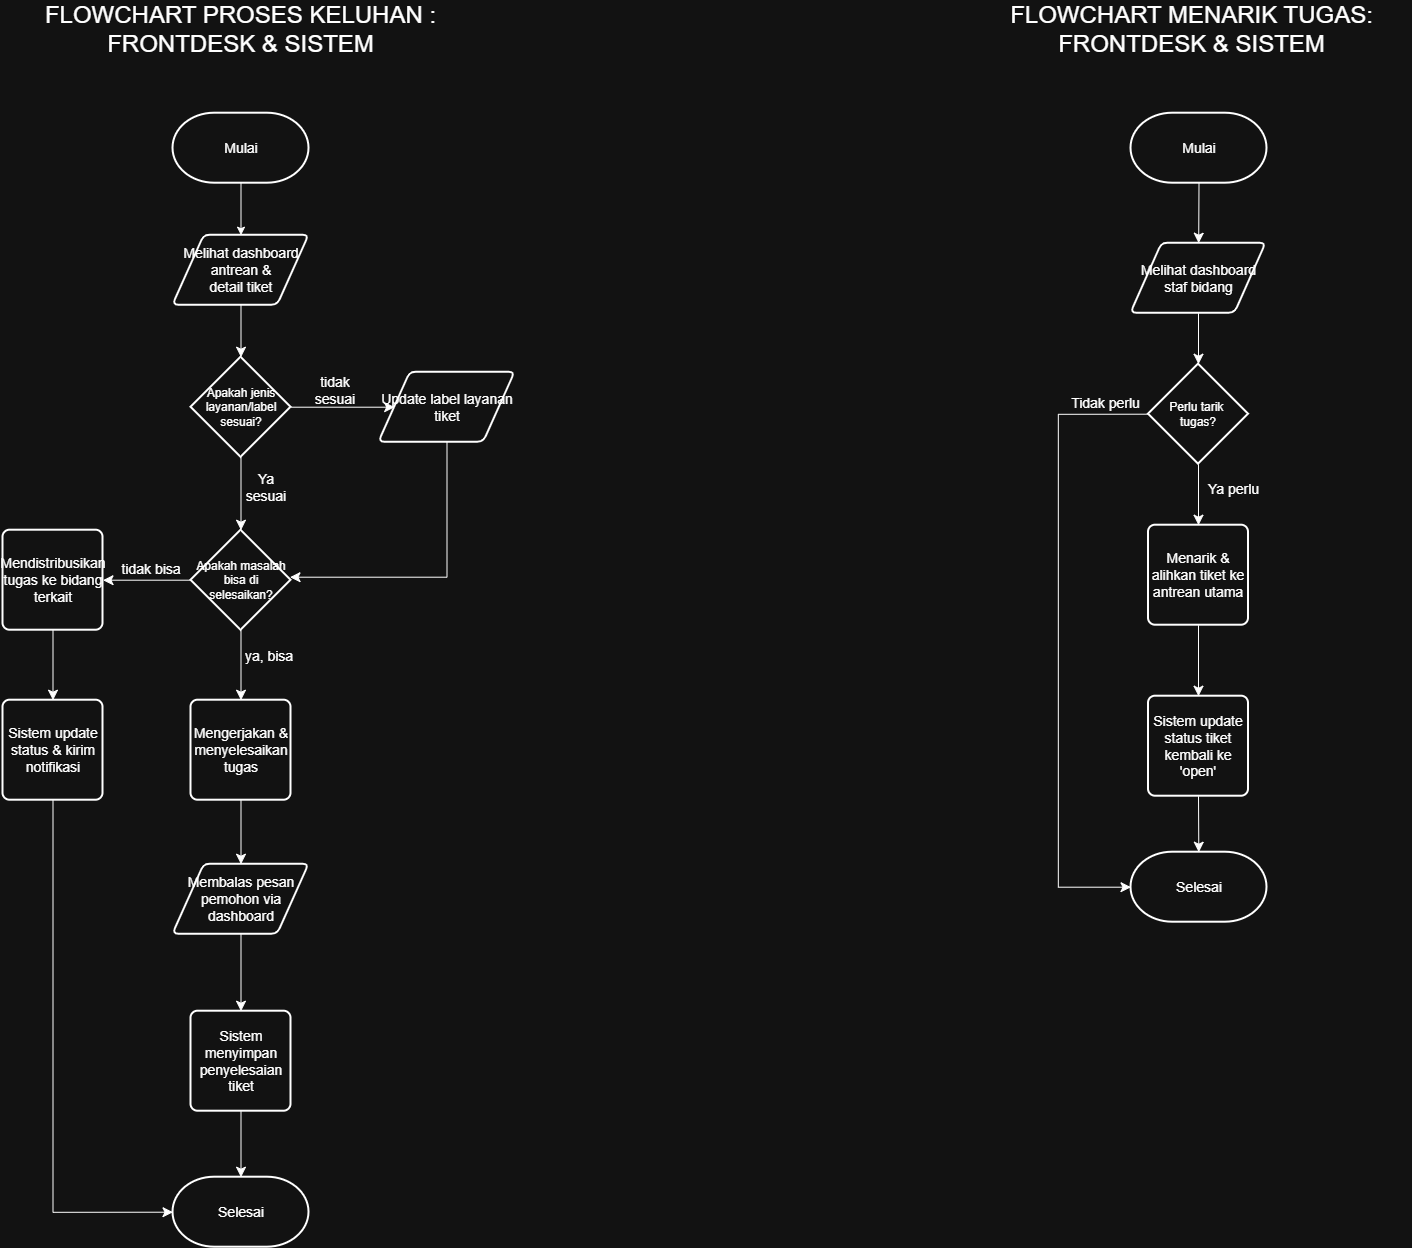

The diagram above was exported from draw.io. Its source (the exported page's mxGraphModel, read from the mxfile embedded in the PNG):
<mxGraphModel dx="1522" dy="1816" grid="0" gridSize="10" guides="1" tooltips="1" connect="1" arrows="1" fold="1" page="0" pageScale="1" pageWidth="827" pageHeight="1169" math="0" shadow="0">
  <root>
    <mxCell id="0" />
    <mxCell id="1" parent="0" />
    <mxCell id="JU7ko2IJhPSTPTFyxvEO-1" parent="1" style="text;html=1;whiteSpace=wrap;strokeColor=none;fillColor=none;align=center;verticalAlign=middle;rounded=0;" value="&lt;span style=&quot;font-size: 24px;&quot;&gt;FLOWCHART PROSES KELUHAN : FRONTDESK &amp;amp; SISTEM&lt;/span&gt;" vertex="1">
      <mxGeometry height="30" width="441" x="149.5" y="391" as="geometry" />
    </mxCell>
    <mxCell id="8f4e9fp5r9Db5bBonqff-1" edge="1" parent="1" source="JU7ko2IJhPSTPTFyxvEO-3" style="edgeStyle=orthogonalEdgeStyle;rounded=0;orthogonalLoop=1;jettySize=auto;html=1;exitX=0.5;exitY=1;exitDx=0;exitDy=0;exitPerimeter=0;" target="JU7ko2IJhPSTPTFyxvEO-4">
      <mxGeometry relative="1" as="geometry" />
    </mxCell>
    <mxCell id="JU7ko2IJhPSTPTFyxvEO-3" parent="1" style="strokeWidth=2;html=1;shape=mxgraph.flowchart.terminator;whiteSpace=wrap;" value="&lt;span style=&quot;font-size: 14px;&quot;&gt;Mulai&lt;/span&gt;" vertex="1">
      <mxGeometry height="70" width="136" x="302" y="490" as="geometry" />
    </mxCell>
    <mxCell id="JU7ko2IJhPSTPTFyxvEO-4" parent="1" style="shape=parallelogram;html=1;strokeWidth=2;perimeter=parallelogramPerimeter;whiteSpace=wrap;rounded=1;arcSize=12;size=0.23;" value="&lt;span style=&quot;font-size: 14px;&quot;&gt;Melihat dashboard&lt;/span&gt;&lt;div&gt;&lt;span style=&quot;font-size: 14px;&quot;&gt;antrean &amp;amp;&lt;/span&gt;&lt;/div&gt;&lt;div&gt;&lt;span style=&quot;font-size: 14px;&quot;&gt;detail tiket&lt;/span&gt;&lt;/div&gt;" vertex="1">
      <mxGeometry height="70" width="136" x="302" y="612" as="geometry" />
    </mxCell>
    <mxCell id="MFR2MK-ZzKSIttLBNjHo-7" edge="1" parent="1" source="JU7ko2IJhPSTPTFyxvEO-7" style="edgeStyle=none;curved=1;rounded=0;orthogonalLoop=1;jettySize=auto;html=1;exitX=1;exitY=0.5;exitDx=0;exitDy=0;exitPerimeter=0;entryX=0;entryY=0.5;entryDx=0;entryDy=0;fontSize=12;startSize=8;endSize=8;" target="8f4e9fp5r9Db5bBonqff-9">
      <mxGeometry relative="1" as="geometry" />
    </mxCell>
    <mxCell id="MFR2MK-ZzKSIttLBNjHo-8" edge="1" parent="1" source="JU7ko2IJhPSTPTFyxvEO-7" style="edgeStyle=none;curved=1;rounded=0;orthogonalLoop=1;jettySize=auto;html=1;exitX=0.5;exitY=1;exitDx=0;exitDy=0;exitPerimeter=0;fontSize=12;startSize=8;endSize=8;" target="JU7ko2IJhPSTPTFyxvEO-22">
      <mxGeometry relative="1" as="geometry" />
    </mxCell>
    <mxCell id="JU7ko2IJhPSTPTFyxvEO-7" parent="1" style="strokeWidth=2;html=1;shape=mxgraph.flowchart.decision;whiteSpace=wrap;" value="Apakah jenis layanan/label&lt;div&gt;sesuai?&lt;/div&gt;" vertex="1">
      <mxGeometry height="100" width="100" x="320" y="734" as="geometry" />
    </mxCell>
    <mxCell id="JU7ko2IJhPSTPTFyxvEO-9" parent="1" style="strokeWidth=2;html=1;shape=mxgraph.flowchart.terminator;whiteSpace=wrap;" value="&lt;span style=&quot;font-size: 14px;&quot;&gt;Selesai&lt;/span&gt;" vertex="1">
      <mxGeometry height="70" width="136" x="302" y="1554" as="geometry" />
    </mxCell>
    <mxCell id="JU7ko2IJhPSTPTFyxvEO-15" parent="1" style="text;html=1;whiteSpace=wrap;strokeColor=none;fillColor=none;align=center;verticalAlign=middle;rounded=0;" value="&lt;font style=&quot;font-size: 14px;&quot;&gt;tidak sesuai&lt;/font&gt;" vertex="1">
      <mxGeometry height="30" width="60" x="434" y="752" as="geometry" />
    </mxCell>
    <mxCell id="JU7ko2IJhPSTPTFyxvEO-16" parent="1" style="text;html=1;whiteSpace=wrap;strokeColor=none;fillColor=none;align=center;verticalAlign=middle;rounded=0;" value="&lt;font style=&quot;font-size: 14px;&quot;&gt;Ya sesuai&lt;/font&gt;" vertex="1">
      <mxGeometry height="30" width="60" x="365" y="849" as="geometry" />
    </mxCell>
    <mxCell id="MFR2MK-ZzKSIttLBNjHo-10" edge="1" parent="1" source="JU7ko2IJhPSTPTFyxvEO-22" style="edgeStyle=none;curved=1;rounded=0;orthogonalLoop=1;jettySize=auto;html=1;exitX=0.5;exitY=1;exitDx=0;exitDy=0;exitPerimeter=0;entryX=0.5;entryY=0;entryDx=0;entryDy=0;fontSize=12;startSize=8;endSize=8;" target="JU7ko2IJhPSTPTFyxvEO-24">
      <mxGeometry relative="1" as="geometry" />
    </mxCell>
    <mxCell id="MFR2MK-ZzKSIttLBNjHo-16" edge="1" parent="1" source="JU7ko2IJhPSTPTFyxvEO-22" style="edgeStyle=none;curved=1;rounded=0;orthogonalLoop=1;jettySize=auto;html=1;exitX=0;exitY=0.5;exitDx=0;exitDy=0;exitPerimeter=0;fontSize=12;startSize=8;endSize=8;" target="JU7ko2IJhPSTPTFyxvEO-34">
      <mxGeometry relative="1" as="geometry" />
    </mxCell>
    <mxCell id="JU7ko2IJhPSTPTFyxvEO-22" parent="1" style="strokeWidth=2;html=1;shape=mxgraph.flowchart.decision;whiteSpace=wrap;" value="Apakah masalah bisa di selesaikan&lt;span style=&quot;background-color: transparent; color: light-dark(rgb(0, 0, 0), rgb(255, 255, 255));&quot;&gt;?&lt;/span&gt;" vertex="1">
      <mxGeometry height="100" width="100" x="320" y="907" as="geometry" />
    </mxCell>
    <mxCell id="MFR2MK-ZzKSIttLBNjHo-18" edge="1" parent="1" source="JU7ko2IJhPSTPTFyxvEO-24" style="edgeStyle=none;curved=1;rounded=0;orthogonalLoop=1;jettySize=auto;html=1;exitX=0.5;exitY=1;exitDx=0;exitDy=0;fontSize=12;startSize=8;endSize=8;" target="JU7ko2IJhPSTPTFyxvEO-27">
      <mxGeometry relative="1" as="geometry" />
    </mxCell>
    <mxCell id="JU7ko2IJhPSTPTFyxvEO-24" parent="1" style="rounded=1;whiteSpace=wrap;html=1;absoluteArcSize=1;arcSize=14;strokeWidth=2;" value="&lt;span style=&quot;font-size: 14px;&quot;&gt;Mengerjakan &amp;amp; menyelesaikan tugas&lt;/span&gt;" vertex="1">
      <mxGeometry height="100" width="100" x="320" y="1077" as="geometry" />
    </mxCell>
    <mxCell id="JU7ko2IJhPSTPTFyxvEO-26" parent="1" style="text;html=1;whiteSpace=wrap;strokeColor=none;fillColor=none;align=center;verticalAlign=middle;rounded=0;" value="&lt;span style=&quot;font-size: 14px;&quot;&gt;ya, bisa&lt;/span&gt;" vertex="1">
      <mxGeometry height="30" width="60" x="368" y="1018" as="geometry" />
    </mxCell>
    <mxCell id="MFR2MK-ZzKSIttLBNjHo-19" edge="1" parent="1" source="JU7ko2IJhPSTPTFyxvEO-27" style="edgeStyle=none;curved=1;rounded=0;orthogonalLoop=1;jettySize=auto;html=1;exitX=0.5;exitY=1;exitDx=0;exitDy=0;fontSize=12;startSize=8;endSize=8;" target="JU7ko2IJhPSTPTFyxvEO-30">
      <mxGeometry relative="1" as="geometry" />
    </mxCell>
    <mxCell id="JU7ko2IJhPSTPTFyxvEO-27" parent="1" style="shape=parallelogram;html=1;strokeWidth=2;perimeter=parallelogramPerimeter;whiteSpace=wrap;rounded=1;arcSize=12;size=0.23;" value="&lt;span style=&quot;font-size: 14px;&quot;&gt;Membalas pesan pemohon via dashboard&lt;/span&gt;" vertex="1">
      <mxGeometry height="70" width="136" x="302" y="1241" as="geometry" />
    </mxCell>
    <mxCell id="MFR2MK-ZzKSIttLBNjHo-20" edge="1" parent="1" source="JU7ko2IJhPSTPTFyxvEO-30" style="edgeStyle=none;curved=1;rounded=0;orthogonalLoop=1;jettySize=auto;html=1;exitX=0.5;exitY=1;exitDx=0;exitDy=0;fontSize=12;startSize=8;endSize=8;" target="JU7ko2IJhPSTPTFyxvEO-9">
      <mxGeometry relative="1" as="geometry" />
    </mxCell>
    <mxCell id="JU7ko2IJhPSTPTFyxvEO-30" parent="1" style="rounded=1;whiteSpace=wrap;html=1;absoluteArcSize=1;arcSize=14;strokeWidth=2;" value="&lt;span style=&quot;font-size: 14px;&quot;&gt;Sistem menyimpan penyelesaian tiket&lt;/span&gt;" vertex="1">
      <mxGeometry height="100" width="100" x="320" y="1388" as="geometry" />
    </mxCell>
    <mxCell id="MFR2MK-ZzKSIttLBNjHo-21" edge="1" parent="1" source="JU7ko2IJhPSTPTFyxvEO-34" style="edgeStyle=none;curved=1;rounded=0;orthogonalLoop=1;jettySize=auto;html=1;exitX=0.5;exitY=1;exitDx=0;exitDy=0;fontSize=12;startSize=8;endSize=8;" target="JU7ko2IJhPSTPTFyxvEO-37">
      <mxGeometry relative="1" as="geometry" />
    </mxCell>
    <mxCell id="JU7ko2IJhPSTPTFyxvEO-34" parent="1" style="rounded=1;whiteSpace=wrap;html=1;absoluteArcSize=1;arcSize=14;strokeWidth=2;" value="&lt;span style=&quot;font-size: 14px;&quot;&gt;Mendistribusikan tugas ke bidang terkait&lt;/span&gt;" vertex="1">
      <mxGeometry height="100" width="100" x="132" y="907" as="geometry" />
    </mxCell>
    <mxCell id="JU7ko2IJhPSTPTFyxvEO-36" parent="1" style="text;html=1;whiteSpace=wrap;strokeColor=none;fillColor=none;align=center;verticalAlign=middle;rounded=0;" value="&lt;font style=&quot;font-size: 14px;&quot;&gt;tidak bisa&lt;/font&gt;" vertex="1">
      <mxGeometry height="30" width="68" x="246" y="931" as="geometry" />
    </mxCell>
    <mxCell id="JU7ko2IJhPSTPTFyxvEO-37" parent="1" style="rounded=1;whiteSpace=wrap;html=1;absoluteArcSize=1;arcSize=14;strokeWidth=2;" value="&lt;span style=&quot;font-size: 14px;&quot;&gt;Sistem update status &amp;amp; kirim notifikasi&lt;/span&gt;" vertex="1">
      <mxGeometry height="100" width="100" x="132" y="1077" as="geometry" />
    </mxCell>
    <mxCell id="8f4e9fp5r9Db5bBonqff-9" parent="1" style="shape=parallelogram;html=1;strokeWidth=2;perimeter=parallelogramPerimeter;whiteSpace=wrap;rounded=1;arcSize=12;size=0.23;" value="&lt;span style=&quot;font-size: 14px;&quot;&gt;Update label layanan tiket&lt;/span&gt;" vertex="1">
      <mxGeometry height="70" width="136" x="508" y="749" as="geometry" />
    </mxCell>
    <mxCell id="MFR2MK-ZzKSIttLBNjHo-6" edge="1" parent="1" source="JU7ko2IJhPSTPTFyxvEO-4" style="edgeStyle=none;curved=1;rounded=0;orthogonalLoop=1;jettySize=auto;html=1;exitX=0.5;exitY=1;exitDx=0;exitDy=0;entryX=0.5;entryY=0;entryDx=0;entryDy=0;entryPerimeter=0;fontSize=12;startSize=8;endSize=8;" target="JU7ko2IJhPSTPTFyxvEO-7">
      <mxGeometry relative="1" as="geometry" />
    </mxCell>
    <mxCell id="MFR2MK-ZzKSIttLBNjHo-9" edge="1" parent="1" source="8f4e9fp5r9Db5bBonqff-9" style="edgeStyle=orthogonalEdgeStyle;rounded=0;orthogonalLoop=1;jettySize=auto;html=1;exitX=0.5;exitY=1;exitDx=0;exitDy=0;entryX=0.99;entryY=0.47;entryDx=0;entryDy=0;entryPerimeter=0;fontSize=12;startSize=8;endSize=8;" target="JU7ko2IJhPSTPTFyxvEO-22">
      <mxGeometry relative="1" as="geometry" />
    </mxCell>
    <mxCell id="MFR2MK-ZzKSIttLBNjHo-22" edge="1" parent="1" source="JU7ko2IJhPSTPTFyxvEO-37" style="edgeStyle=orthogonalEdgeStyle;rounded=0;orthogonalLoop=1;jettySize=auto;html=1;exitX=0.5;exitY=1;exitDx=0;exitDy=0;entryX=0;entryY=0.5;entryDx=0;entryDy=0;entryPerimeter=0;fontSize=12;startSize=8;endSize=8;" target="JU7ko2IJhPSTPTFyxvEO-9">
      <mxGeometry relative="1" as="geometry" />
    </mxCell>
    <mxCell id="MFR2MK-ZzKSIttLBNjHo-34" parent="1" style="text;html=1;whiteSpace=wrap;strokeColor=none;fillColor=none;align=center;verticalAlign=middle;rounded=0;" value="&lt;span style=&quot;font-size: 24px;&quot;&gt;FLOWCHART MENARIK TUGAS: FRONTDESK &amp;amp; SISTEM&lt;/span&gt;" vertex="1">
      <mxGeometry height="30" width="441" x="1100" y="391" as="geometry" />
    </mxCell>
    <mxCell id="MFR2MK-ZzKSIttLBNjHo-61" edge="1" parent="1" source="MFR2MK-ZzKSIttLBNjHo-36" style="edgeStyle=none;curved=1;rounded=0;orthogonalLoop=1;jettySize=auto;html=1;exitX=0.5;exitY=1;exitDx=0;exitDy=0;exitPerimeter=0;fontSize=12;startSize=8;endSize=8;" target="MFR2MK-ZzKSIttLBNjHo-58">
      <mxGeometry relative="1" as="geometry" />
    </mxCell>
    <mxCell id="MFR2MK-ZzKSIttLBNjHo-36" parent="1" style="strokeWidth=2;html=1;shape=mxgraph.flowchart.decision;whiteSpace=wrap;" value="Perlu tarik&amp;nbsp;&lt;div&gt;tugas?&lt;/div&gt;" vertex="1">
      <mxGeometry height="100" width="100" x="1277.5" y="741" as="geometry" />
    </mxCell>
    <mxCell id="MFR2MK-ZzKSIttLBNjHo-37" parent="1" style="text;html=1;whiteSpace=wrap;strokeColor=none;fillColor=none;align=center;verticalAlign=middle;rounded=0;" value="&lt;font style=&quot;font-size: 14px;&quot;&gt;Tidak perlu&lt;/font&gt;" vertex="1">
      <mxGeometry height="30" width="93" x="1188" y="765" as="geometry" />
    </mxCell>
    <mxCell id="MFR2MK-ZzKSIttLBNjHo-38" parent="1" style="text;html=1;whiteSpace=wrap;strokeColor=none;fillColor=none;align=center;verticalAlign=middle;rounded=0;" value="&lt;span style=&quot;font-size: 14px;&quot;&gt;Ya perlu&lt;/span&gt;" vertex="1">
      <mxGeometry height="30" width="93" x="1316" y="851" as="geometry" />
    </mxCell>
    <mxCell id="MFR2MK-ZzKSIttLBNjHo-55" edge="1" parent="1" source="MFR2MK-ZzKSIttLBNjHo-42" style="edgeStyle=none;curved=1;rounded=0;orthogonalLoop=1;jettySize=auto;html=1;exitX=0.5;exitY=1;exitDx=0;exitDy=0;fontSize=12;startSize=8;endSize=8;" target="MFR2MK-ZzKSIttLBNjHo-54">
      <mxGeometry relative="1" as="geometry" />
    </mxCell>
    <mxCell id="MFR2MK-ZzKSIttLBNjHo-42" parent="1" style="rounded=1;whiteSpace=wrap;html=1;absoluteArcSize=1;arcSize=14;strokeWidth=2;" value="&lt;span style=&quot;font-size: 14px;&quot;&gt;Sistem update status tiket kembali ke 'open'&lt;/span&gt;" vertex="1">
      <mxGeometry height="100" width="100" x="1277.5" y="1073" as="geometry" />
    </mxCell>
    <mxCell id="MFR2MK-ZzKSIttLBNjHo-49" edge="1" parent="1" source="MFR2MK-ZzKSIttLBNjHo-46" style="edgeStyle=none;curved=1;rounded=0;orthogonalLoop=1;jettySize=auto;html=1;exitX=0.5;exitY=1;exitDx=0;exitDy=0;exitPerimeter=0;fontSize=12;startSize=8;endSize=8;" target="MFR2MK-ZzKSIttLBNjHo-47">
      <mxGeometry relative="1" as="geometry" />
    </mxCell>
    <mxCell id="MFR2MK-ZzKSIttLBNjHo-46" parent="1" style="strokeWidth=2;html=1;shape=mxgraph.flowchart.terminator;whiteSpace=wrap;" value="&lt;span style=&quot;font-size: 14px;&quot;&gt;Mulai&lt;/span&gt;" vertex="1">
      <mxGeometry height="70" width="136" x="1260" y="490" as="geometry" />
    </mxCell>
    <mxCell id="MFR2MK-ZzKSIttLBNjHo-51" edge="1" parent="1" source="MFR2MK-ZzKSIttLBNjHo-47" style="edgeStyle=none;curved=1;rounded=0;orthogonalLoop=1;jettySize=auto;html=1;exitX=0.5;exitY=1;exitDx=0;exitDy=0;fontSize=12;startSize=8;endSize=8;" target="MFR2MK-ZzKSIttLBNjHo-36">
      <mxGeometry relative="1" as="geometry" />
    </mxCell>
    <mxCell id="MFR2MK-ZzKSIttLBNjHo-47" parent="1" style="shape=parallelogram;html=1;strokeWidth=2;perimeter=parallelogramPerimeter;whiteSpace=wrap;rounded=1;arcSize=12;size=0.23;" value="&lt;span style=&quot;font-size: 14px;&quot;&gt;Melihat dashboard&lt;/span&gt;&lt;div&gt;&lt;span style=&quot;font-size: 14px;&quot;&gt;staf bidang&lt;/span&gt;&lt;/div&gt;" vertex="1">
      <mxGeometry height="70" width="135" x="1260" y="620" as="geometry" />
    </mxCell>
    <mxCell id="MFR2MK-ZzKSIttLBNjHo-54" parent="1" style="strokeWidth=2;html=1;shape=mxgraph.flowchart.terminator;whiteSpace=wrap;" value="&lt;span style=&quot;font-size: 14px;&quot;&gt;Selesai&lt;/span&gt;" vertex="1">
      <mxGeometry height="70" width="136" x="1260" y="1229" as="geometry" />
    </mxCell>
    <mxCell id="MFR2MK-ZzKSIttLBNjHo-63" edge="1" parent="1" source="MFR2MK-ZzKSIttLBNjHo-58" style="edgeStyle=none;curved=1;rounded=0;orthogonalLoop=1;jettySize=auto;html=1;exitX=0.5;exitY=1;exitDx=0;exitDy=0;fontSize=12;startSize=8;endSize=8;" target="MFR2MK-ZzKSIttLBNjHo-42">
      <mxGeometry relative="1" as="geometry" />
    </mxCell>
    <mxCell id="MFR2MK-ZzKSIttLBNjHo-58" parent="1" style="rounded=1;whiteSpace=wrap;html=1;absoluteArcSize=1;arcSize=14;strokeWidth=2;" value="&lt;span style=&quot;font-size: 14px;&quot;&gt;Menarik &amp;amp; alihkan tiket ke antrean utama&lt;/span&gt;" vertex="1">
      <mxGeometry height="100" width="100" x="1277.5" y="902" as="geometry" />
    </mxCell>
    <mxCell id="MFR2MK-ZzKSIttLBNjHo-64" edge="1" parent="1" source="MFR2MK-ZzKSIttLBNjHo-36" style="edgeStyle=orthogonalEdgeStyle;rounded=0;orthogonalLoop=1;jettySize=auto;html=1;exitX=0;exitY=0.5;exitDx=0;exitDy=0;exitPerimeter=0;entryX=0;entryY=0.5;entryDx=0;entryDy=0;entryPerimeter=0;fontSize=12;startSize=8;endSize=8;" target="MFR2MK-ZzKSIttLBNjHo-54">
      <mxGeometry relative="1" as="geometry">
        <Array as="points">
          <mxPoint x="1187.41" y="791" />
          <mxPoint x="1187.41" y="1264.06" />
        </Array>
      </mxGeometry>
    </mxCell>
  </root>
</mxGraphModel>